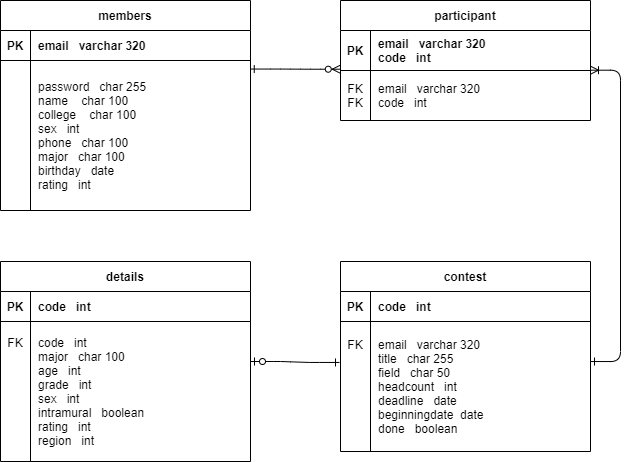

The diagram above was exported from draw.io. Its source (the exported page's mxGraphModel, read from the mxfile embedded in the PNG):
<mxGraphModel dx="1434" dy="796" grid="1" gridSize="10" guides="1" tooltips="1" connect="1" arrows="1" fold="1" page="1" pageScale="1" pageWidth="850" pageHeight="1100" math="0" shadow="0" extFonts="Permanent Marker^https://fonts.googleapis.com/css?family=Permanent+Marker">
  <root>
    <mxCell id="0" />
    <mxCell id="1" parent="0" />
    <mxCell id="C-vyLk0tnHw3VtMMgP7b-1" value="" style="edgeStyle=entityRelationEdgeStyle;endArrow=ERzeroToMany;startArrow=ERone;endFill=1;startFill=0;entryX=-0.001;entryY=0.968;entryDx=0;entryDy=0;entryPerimeter=0;exitX=0.999;exitY=0.057;exitDx=0;exitDy=0;exitPerimeter=0;" parent="1" source="C-vyLk0tnHw3VtMMgP7b-27" target="C-vyLk0tnHw3VtMMgP7b-3" edge="1">
      <mxGeometry width="100" height="100" relative="1" as="geometry">
        <mxPoint x="340" y="720" as="sourcePoint" />
        <mxPoint x="440" y="620" as="targetPoint" />
      </mxGeometry>
    </mxCell>
    <mxCell id="C-vyLk0tnHw3VtMMgP7b-2" value="participant" style="shape=table;startSize=30;container=1;collapsible=1;childLayout=tableLayout;fixedRows=1;rowLines=0;fontStyle=1;align=center;resizeLast=1;" parent="1" vertex="1">
      <mxGeometry x="450" y="109" width="250" height="120" as="geometry" />
    </mxCell>
    <mxCell id="C-vyLk0tnHw3VtMMgP7b-3" value="" style="shape=partialRectangle;collapsible=0;dropTarget=0;pointerEvents=0;fillColor=none;points=[[0,0.5],[1,0.5]];portConstraint=eastwest;top=0;left=0;right=0;bottom=1;" parent="C-vyLk0tnHw3VtMMgP7b-2" vertex="1">
      <mxGeometry y="30" width="250" height="40" as="geometry" />
    </mxCell>
    <mxCell id="C-vyLk0tnHw3VtMMgP7b-4" value="PK" style="shape=partialRectangle;overflow=hidden;connectable=0;fillColor=none;top=0;left=0;bottom=0;right=0;fontStyle=1;" parent="C-vyLk0tnHw3VtMMgP7b-3" vertex="1">
      <mxGeometry width="30" height="40" as="geometry">
        <mxRectangle width="30" height="40" as="alternateBounds" />
      </mxGeometry>
    </mxCell>
    <mxCell id="C-vyLk0tnHw3VtMMgP7b-5" value="email   varchar 320&#10;code   int" style="shape=partialRectangle;overflow=hidden;connectable=0;fillColor=none;top=0;left=0;bottom=0;right=0;align=left;spacingLeft=6;fontStyle=1;" parent="C-vyLk0tnHw3VtMMgP7b-3" vertex="1">
      <mxGeometry x="30" width="220" height="40" as="geometry">
        <mxRectangle width="220" height="40" as="alternateBounds" />
      </mxGeometry>
    </mxCell>
    <mxCell id="C-vyLk0tnHw3VtMMgP7b-6" value="" style="shape=partialRectangle;collapsible=0;dropTarget=0;pointerEvents=0;fillColor=none;points=[[0,0.5],[1,0.5]];portConstraint=eastwest;top=0;left=0;right=0;bottom=0;" parent="C-vyLk0tnHw3VtMMgP7b-2" vertex="1">
      <mxGeometry y="70" width="250" height="50" as="geometry" />
    </mxCell>
    <mxCell id="C-vyLk0tnHw3VtMMgP7b-7" value="FK&#10;FK" style="shape=partialRectangle;overflow=hidden;connectable=0;fillColor=none;top=0;left=0;bottom=0;right=0;" parent="C-vyLk0tnHw3VtMMgP7b-6" vertex="1">
      <mxGeometry width="30" height="50" as="geometry">
        <mxRectangle width="30" height="50" as="alternateBounds" />
      </mxGeometry>
    </mxCell>
    <mxCell id="C-vyLk0tnHw3VtMMgP7b-8" value="email   varchar 320&#10;code   int " style="shape=partialRectangle;overflow=hidden;connectable=0;fillColor=none;top=0;left=0;bottom=0;right=0;align=left;spacingLeft=6;" parent="C-vyLk0tnHw3VtMMgP7b-6" vertex="1">
      <mxGeometry x="30" width="220" height="50" as="geometry">
        <mxRectangle width="220" height="50" as="alternateBounds" />
      </mxGeometry>
    </mxCell>
    <mxCell id="C-vyLk0tnHw3VtMMgP7b-13" value="contest" style="shape=table;startSize=30;container=1;collapsible=1;childLayout=tableLayout;fixedRows=1;rowLines=0;fontStyle=1;align=center;resizeLast=1;" parent="1" vertex="1">
      <mxGeometry x="450" y="370" width="250" height="190" as="geometry" />
    </mxCell>
    <mxCell id="C-vyLk0tnHw3VtMMgP7b-14" value="" style="shape=partialRectangle;collapsible=0;dropTarget=0;pointerEvents=0;fillColor=none;points=[[0,0.5],[1,0.5]];portConstraint=eastwest;top=0;left=0;right=0;bottom=1;" parent="C-vyLk0tnHw3VtMMgP7b-13" vertex="1">
      <mxGeometry y="30" width="250" height="30" as="geometry" />
    </mxCell>
    <mxCell id="C-vyLk0tnHw3VtMMgP7b-15" value="PK" style="shape=partialRectangle;overflow=hidden;connectable=0;fillColor=none;top=0;left=0;bottom=0;right=0;fontStyle=1;" parent="C-vyLk0tnHw3VtMMgP7b-14" vertex="1">
      <mxGeometry width="30" height="30" as="geometry">
        <mxRectangle width="30" height="30" as="alternateBounds" />
      </mxGeometry>
    </mxCell>
    <mxCell id="C-vyLk0tnHw3VtMMgP7b-16" value="code   int" style="shape=partialRectangle;overflow=hidden;connectable=0;fillColor=none;top=0;left=0;bottom=0;right=0;align=left;spacingLeft=6;fontStyle=1;" parent="C-vyLk0tnHw3VtMMgP7b-14" vertex="1">
      <mxGeometry x="30" width="220" height="30" as="geometry">
        <mxRectangle width="220" height="30" as="alternateBounds" />
      </mxGeometry>
    </mxCell>
    <mxCell id="C-vyLk0tnHw3VtMMgP7b-17" value="" style="shape=partialRectangle;collapsible=0;dropTarget=0;pointerEvents=0;fillColor=none;points=[[0,0.5],[1,0.5]];portConstraint=eastwest;top=0;left=0;right=0;bottom=0;" parent="C-vyLk0tnHw3VtMMgP7b-13" vertex="1">
      <mxGeometry y="60" width="250" height="130" as="geometry" />
    </mxCell>
    <mxCell id="C-vyLk0tnHw3VtMMgP7b-18" value="FK&#10;&#10;&#10;&#10;&#10;&#10;" style="shape=partialRectangle;overflow=hidden;connectable=0;fillColor=none;top=0;left=0;bottom=0;right=0;" parent="C-vyLk0tnHw3VtMMgP7b-17" vertex="1">
      <mxGeometry width="30" height="130" as="geometry">
        <mxRectangle width="30" height="130" as="alternateBounds" />
      </mxGeometry>
    </mxCell>
    <mxCell id="C-vyLk0tnHw3VtMMgP7b-19" value="email   varchar 320&#10;title   char 255&#10;field   char 50&#10;headcount   int&#10;deadline   date&#10;beginningdate  date&#10;done   boolean" style="shape=partialRectangle;overflow=hidden;connectable=0;fillColor=none;top=0;left=0;bottom=0;right=0;align=left;spacingLeft=6;" parent="C-vyLk0tnHw3VtMMgP7b-17" vertex="1">
      <mxGeometry x="30" width="220" height="130" as="geometry">
        <mxRectangle width="220" height="130" as="alternateBounds" />
      </mxGeometry>
    </mxCell>
    <mxCell id="C-vyLk0tnHw3VtMMgP7b-23" value="members" style="shape=table;startSize=30;container=1;collapsible=1;childLayout=tableLayout;fixedRows=1;rowLines=0;fontStyle=1;align=center;resizeLast=1;" parent="1" vertex="1">
      <mxGeometry x="110" y="109" width="250" height="210" as="geometry" />
    </mxCell>
    <mxCell id="C-vyLk0tnHw3VtMMgP7b-24" value="" style="shape=partialRectangle;collapsible=0;dropTarget=0;pointerEvents=0;fillColor=none;points=[[0,0.5],[1,0.5]];portConstraint=eastwest;top=0;left=0;right=0;bottom=1;" parent="C-vyLk0tnHw3VtMMgP7b-23" vertex="1">
      <mxGeometry y="30" width="250" height="30" as="geometry" />
    </mxCell>
    <mxCell id="C-vyLk0tnHw3VtMMgP7b-25" value="PK" style="shape=partialRectangle;overflow=hidden;connectable=0;fillColor=none;top=0;left=0;bottom=0;right=0;fontStyle=1;" parent="C-vyLk0tnHw3VtMMgP7b-24" vertex="1">
      <mxGeometry width="30" height="30" as="geometry">
        <mxRectangle width="30" height="30" as="alternateBounds" />
      </mxGeometry>
    </mxCell>
    <mxCell id="C-vyLk0tnHw3VtMMgP7b-26" value="email   varchar 320" style="shape=partialRectangle;overflow=hidden;connectable=0;fillColor=none;top=0;left=0;bottom=0;right=0;align=left;spacingLeft=6;fontStyle=1;strokeColor=inherit;" parent="C-vyLk0tnHw3VtMMgP7b-24" vertex="1">
      <mxGeometry x="30" width="220" height="30" as="geometry">
        <mxRectangle width="220" height="30" as="alternateBounds" />
      </mxGeometry>
    </mxCell>
    <mxCell id="C-vyLk0tnHw3VtMMgP7b-27" value="" style="shape=partialRectangle;collapsible=0;dropTarget=0;pointerEvents=0;fillColor=none;points=[[0,0.5],[1,0.5]];portConstraint=eastwest;top=0;left=0;right=0;bottom=0;" parent="C-vyLk0tnHw3VtMMgP7b-23" vertex="1">
      <mxGeometry y="60" width="250" height="150" as="geometry" />
    </mxCell>
    <mxCell id="C-vyLk0tnHw3VtMMgP7b-28" value="" style="shape=partialRectangle;overflow=hidden;connectable=0;fillColor=none;top=0;left=0;bottom=0;right=0;" parent="C-vyLk0tnHw3VtMMgP7b-27" vertex="1">
      <mxGeometry width="30" height="150" as="geometry">
        <mxRectangle width="30" height="150" as="alternateBounds" />
      </mxGeometry>
    </mxCell>
    <mxCell id="C-vyLk0tnHw3VtMMgP7b-29" value="password   char 255  &#10;name    char 100 &#10;college    char 100 &#10;sex   int &#10;phone   char 100 &#10;major   char 100&#10;birthday   date    &#10;rating   int" style="shape=partialRectangle;overflow=hidden;connectable=0;fillColor=none;top=0;left=0;bottom=0;right=0;align=left;spacingLeft=6;" parent="C-vyLk0tnHw3VtMMgP7b-27" vertex="1">
      <mxGeometry x="30" width="220" height="150" as="geometry">
        <mxRectangle width="220" height="150" as="alternateBounds" />
      </mxGeometry>
    </mxCell>
    <mxCell id="R9vT3SuEU1vltmMf-AEW-1" value="details" style="shape=table;startSize=30;container=1;collapsible=1;childLayout=tableLayout;fixedRows=1;rowLines=0;fontStyle=1;align=center;resizeLast=1;" parent="1" vertex="1">
      <mxGeometry x="110" y="370" width="250" height="200" as="geometry" />
    </mxCell>
    <mxCell id="R9vT3SuEU1vltmMf-AEW-2" value="" style="shape=partialRectangle;collapsible=0;dropTarget=0;pointerEvents=0;fillColor=none;points=[[0,0.5],[1,0.5]];portConstraint=eastwest;top=0;left=0;right=0;bottom=1;" parent="R9vT3SuEU1vltmMf-AEW-1" vertex="1">
      <mxGeometry y="30" width="250" height="30" as="geometry" />
    </mxCell>
    <mxCell id="R9vT3SuEU1vltmMf-AEW-3" value="PK" style="shape=partialRectangle;overflow=hidden;connectable=0;fillColor=none;top=0;left=0;bottom=0;right=0;fontStyle=1;" parent="R9vT3SuEU1vltmMf-AEW-2" vertex="1">
      <mxGeometry width="30" height="30" as="geometry">
        <mxRectangle width="30" height="30" as="alternateBounds" />
      </mxGeometry>
    </mxCell>
    <mxCell id="R9vT3SuEU1vltmMf-AEW-4" value="code   int" style="shape=partialRectangle;overflow=hidden;connectable=0;fillColor=none;top=0;left=0;bottom=0;right=0;align=left;spacingLeft=6;fontStyle=1;" parent="R9vT3SuEU1vltmMf-AEW-2" vertex="1">
      <mxGeometry x="30" width="220" height="30" as="geometry">
        <mxRectangle width="220" height="30" as="alternateBounds" />
      </mxGeometry>
    </mxCell>
    <mxCell id="R9vT3SuEU1vltmMf-AEW-5" value="" style="shape=partialRectangle;collapsible=0;dropTarget=0;pointerEvents=0;fillColor=none;points=[[0,0.5],[1,0.5]];portConstraint=eastwest;top=0;left=0;right=0;bottom=0;" parent="R9vT3SuEU1vltmMf-AEW-1" vertex="1">
      <mxGeometry y="60" width="250" height="140" as="geometry" />
    </mxCell>
    <mxCell id="R9vT3SuEU1vltmMf-AEW-6" value="FK&#10;&#10;&#10;&#10;&#10;&#10;&#10;" style="shape=partialRectangle;overflow=hidden;connectable=0;fillColor=none;top=0;left=0;bottom=0;right=0;" parent="R9vT3SuEU1vltmMf-AEW-5" vertex="1">
      <mxGeometry width="30" height="140" as="geometry">
        <mxRectangle width="30" height="140" as="alternateBounds" />
      </mxGeometry>
    </mxCell>
    <mxCell id="R9vT3SuEU1vltmMf-AEW-7" value="code   int&#10;major   char 100&#10;age   int&#10;grade   int&#10;sex   int&#10;intramural   boolean&#10;rating   int&#10;region   int" style="shape=partialRectangle;overflow=hidden;connectable=0;fillColor=none;top=0;left=0;bottom=0;right=0;align=left;spacingLeft=6;" parent="R9vT3SuEU1vltmMf-AEW-5" vertex="1">
      <mxGeometry x="30" width="220" height="140" as="geometry">
        <mxRectangle width="220" height="140" as="alternateBounds" />
      </mxGeometry>
    </mxCell>
    <mxCell id="NyEuTgmOTN0bPQ93PS2Z-1" value="" style="edgeStyle=entityRelationEdgeStyle;endArrow=ERoneToMany;startArrow=ERone;endFill=0;startFill=0;entryX=1;entryY=-0.006;entryDx=0;entryDy=0;entryPerimeter=0;exitX=1;exitY=0.308;exitDx=0;exitDy=0;exitPerimeter=0;" edge="1" parent="1" source="C-vyLk0tnHw3VtMMgP7b-17" target="C-vyLk0tnHw3VtMMgP7b-6">
      <mxGeometry width="100" height="100" relative="1" as="geometry">
        <mxPoint x="720" y="220" as="sourcePoint" />
        <mxPoint x="700" y="190" as="targetPoint" />
      </mxGeometry>
    </mxCell>
    <mxCell id="NyEuTgmOTN0bPQ93PS2Z-2" value="" style="edgeStyle=entityRelationEdgeStyle;endArrow=ERone;startArrow=ERzeroToOne;endFill=0;startFill=0;entryX=-0.004;entryY=0.315;entryDx=0;entryDy=0;entryPerimeter=0;" edge="1" parent="1" target="C-vyLk0tnHw3VtMMgP7b-17">
      <mxGeometry width="100" height="100" relative="1" as="geometry">
        <mxPoint x="360" y="470" as="sourcePoint" />
        <mxPoint x="451" y="531" as="targetPoint" />
      </mxGeometry>
    </mxCell>
  </root>
</mxGraphModel>